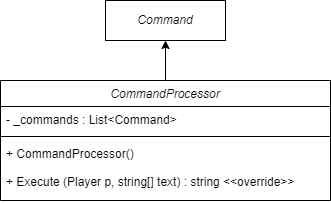

The diagram above was exported from draw.io. Its source (the exported page's mxGraphModel, read from the mxfile embedded in the PNG):
<mxGraphModel dx="581" dy="392" grid="1" gridSize="10" guides="1" tooltips="1" connect="1" arrows="1" fold="1" page="1" pageScale="1" pageWidth="827" pageHeight="1169" math="0" shadow="0">
  <root>
    <mxCell id="WIyWlLk6GJQsqaUBKTNV-0" />
    <mxCell id="WIyWlLk6GJQsqaUBKTNV-1" parent="WIyWlLk6GJQsqaUBKTNV-0" />
    <mxCell id="2d2Z9iBmDn6BpHftvqxc-1" style="edgeStyle=orthogonalEdgeStyle;rounded=0;orthogonalLoop=1;jettySize=auto;html=1;entryX=0.5;entryY=1;entryDx=0;entryDy=0;" edge="1" parent="WIyWlLk6GJQsqaUBKTNV-1" source="zkfFHV4jXpPFQw0GAbJ--0" target="2d2Z9iBmDn6BpHftvqxc-0">
      <mxGeometry relative="1" as="geometry" />
    </mxCell>
    <mxCell id="zkfFHV4jXpPFQw0GAbJ--0" value="CommandProcessor" style="swimlane;fontStyle=2;align=center;verticalAlign=top;childLayout=stackLayout;horizontal=1;startSize=26;horizontalStack=0;resizeParent=1;resizeLast=0;collapsible=1;marginBottom=0;rounded=0;shadow=0;strokeWidth=1;" parent="WIyWlLk6GJQsqaUBKTNV-1" vertex="1">
      <mxGeometry x="220" y="120" width="330" height="120" as="geometry">
        <mxRectangle x="230" y="140" width="160" height="26" as="alternateBounds" />
      </mxGeometry>
    </mxCell>
    <mxCell id="zkfFHV4jXpPFQw0GAbJ--1" value="- _commands : List&lt;Command&gt;" style="text;align=left;verticalAlign=top;spacingLeft=4;spacingRight=4;overflow=hidden;rotatable=0;points=[[0,0.5],[1,0.5]];portConstraint=eastwest;" parent="zkfFHV4jXpPFQw0GAbJ--0" vertex="1">
      <mxGeometry y="26" width="330" height="26" as="geometry" />
    </mxCell>
    <mxCell id="zkfFHV4jXpPFQw0GAbJ--4" value="" style="line;html=1;strokeWidth=1;align=left;verticalAlign=middle;spacingTop=-1;spacingLeft=3;spacingRight=3;rotatable=0;labelPosition=right;points=[];portConstraint=eastwest;" parent="zkfFHV4jXpPFQw0GAbJ--0" vertex="1">
      <mxGeometry y="52" width="330" height="8" as="geometry" />
    </mxCell>
    <mxCell id="zkfFHV4jXpPFQw0GAbJ--5" value="+ CommandProcessor()&#10;&#10;+ Execute (Player p, string[] text) : string &lt;&lt;override&gt;&gt;" style="text;align=left;verticalAlign=top;spacingLeft=4;spacingRight=4;overflow=hidden;rotatable=0;points=[[0,0.5],[1,0.5]];portConstraint=eastwest;" parent="zkfFHV4jXpPFQw0GAbJ--0" vertex="1">
      <mxGeometry y="60" width="330" height="60" as="geometry" />
    </mxCell>
    <mxCell id="2d2Z9iBmDn6BpHftvqxc-0" value="&lt;i&gt;Command&lt;/i&gt;" style="rounded=0;whiteSpace=wrap;html=1;" vertex="1" parent="WIyWlLk6GJQsqaUBKTNV-1">
      <mxGeometry x="325" y="40" width="120" height="40" as="geometry" />
    </mxCell>
  </root>
</mxGraphModel>